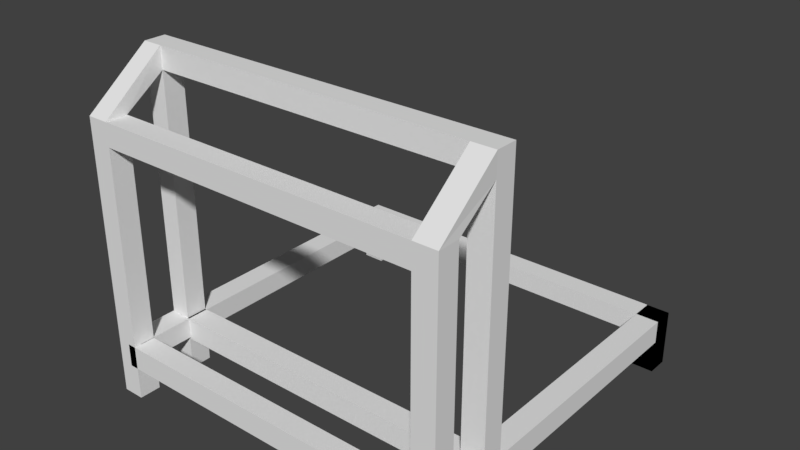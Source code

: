 # Source: quarry-1-c.blend  (saved by Blender 2.78.0; exported with 4.5.12 LTS)
import bpy
from mathutils import Matrix  # noqa: F401  (used for matrix-valued properties, if any)

bpy.ops.wm.read_factory_settings(use_empty=True)
scene = bpy.context.scene
scene.name = 'Scene'

# ---- collections
col_collection_1 = bpy.data.collections.new('Collection 1'); scene.collection.children.link(col_collection_1)

# ---- world
world_world = bpy.data.worlds.new('World'); scene.world = world_world
world_world.color = (0.05088, 0.05088, 0.05088)
world_world.use_sun_shadow = False
world_world.sun_shadow_jitter_overblur = 0.0
world_world.cycles.sampling_method = 'MANUAL'

# ---- meshes
me_cube_000 = bpy.data.meshes.new('Cube.000')
me_cube_000.from_pydata([(0.1557, 0.4057, 2.341), (0.1557, 0.6057, 2.341), (-0.05447, 0.6057, 2.341), (-0.05447, 0.4057, 2.341), (-3.054, 1.197, 2.805), (-3.054, 1.197, 3.005), (-3.054, 0.9971, 2.805), (-3.054, 0.9971, 3.005), (-3.24, 1.197, 3.005), (-3.24, 0.9971, 2.805), (-3.24, 0.9971, 3.005), (-3.24, 1.197, 2.805), (-3.038, 0.4057, 2.552), (-3.238, 0.4057, 2.552), (-3.038, 0.6057, 2.552), (-3.238, 0.6057, 2.552), (0.14, 1.197, 2.805), (0.14, 0.9971, 2.805), (0.14, 0.9971, 3.005), (0.14, 1.197, 3.005), (0.1557, 0.6057, 2.552), (0.1557, 0.4057, 2.552), (-0.05447, 0.4057, 2.552), (-0.05447, 0.6057, 2.552), (-0.0702, 1.197, 2.805), (-0.0702, 0.9971, 3.005), (-0.0702, 1.197, 3.005), (-0.0702, 0.9971, 2.805), (0.1557, 0.6057, 0.006388), (0.1557, 0.4057, 0.006388), (-0.05447, 0.4057, 0.006388), (-0.05447, 0.6057, 0.006388), (-0.0702, 0.9971, 0.008137), (-0.0702, 1.197, 0.008137), (0.14, 0.9971, 0.008137), (0.14, 1.197, 0.008137), (-3.238, 0.4057, 0.01123), (-3.238, 0.6057, 0.01123), (-3.038, 0.4057, 0.01123), (-3.038, 0.6057, 0.01123), (-3.038, 0.6057, 2.342), (-3.038, 0.4057, 2.342), (-3.238, 0.4057, 2.342), (-3.238, 0.6057, 2.342), (-3.24, 1.197, 0.008137), (-3.24, 0.9971, 0.008137), (-3.054, 0.9971, 0.008137), (-3.054, 1.197, 0.008137), (-0.0702, 1.197, 0.5259), (0.14, 1.197, 0.5259), (0.14, 0.9971, 0.5259), (-0.0702, 0.9971, 0.5259), (-0.0702, 3.572, 0.008137), (-0.0702, 3.772, 0.008137), (0.14, 3.572, 0.008137), (0.14, 3.772, 0.008137), (-0.0702, 3.772, 0.5259), (0.14, 3.772, 0.5259), (0.14, 3.572, 0.5259), (-0.0702, 3.572, 0.5259), (-3.248, 3.572, 0.008137), (-3.248, 3.772, 0.008137), (-3.038, 3.572, 0.008137), (-3.038, 3.772, 0.008137), (-3.248, 3.772, 0.5259), (-3.038, 3.772, 0.5259), (-3.038, 3.572, 0.5259), (-3.248, 3.572, 0.5259), (-0.0702, 3.572, 0.008137), (-0.0702, 3.772, 0.008137), (0.14, 3.572, 0.008137), (0.14, 3.772, 0.008137), (-0.0702, 3.772, 0.5259), (0.14, 3.772, 0.5259), (0.14, 3.572, 0.5259), (-0.0702, 3.572, 0.5259), (-0.0702, 3.772, 0.3147), (0.14, 3.772, 0.3147), (0.14, 3.572, 0.3147), (-0.0702, 3.572, 0.3147), (-3.248, 3.772, 0.3351), (-3.038, 3.772, 0.3351), (-3.038, 3.572, 0.3351), (-3.248, 3.572, 0.3351), (-3.038, 0.4738, 0.3351), (-3.038, 0.4738, 0.5259), (-3.248, 0.4738, 0.3351), (-3.248, 0.4738, 0.5259), (0.14, 0.4844, 0.3147), (0.14, 0.4844, 0.5259), (-0.0702, 0.4844, 0.3147), (-0.0702, 0.4844, 0.5259), (-0.07415, 3.772, 0.3351), (-0.07415, 3.772, 0.5259), (-0.07415, 3.572, 0.3351), (-0.07415, 3.572, 0.5259), (-0.0702, 1.197, 0.314), (0.14, 1.197, 0.314), (0.14, 0.9971, 0.314), (-0.0702, 0.9971, 0.314), (0.14, 1.197, 0.5259), (0.14, 0.9971, 0.5259), (-0.0702, 0.9971, 0.5259), (-0.0702, 1.197, 0.5259), (-3.114, 1.197, 0.314), (-3.114, 0.9971, 0.314), (-3.114, 0.9971, 0.5259), (-3.114, 1.197, 0.5259), (0.1557, 0.4057, 0.5223), (-0.05447, 0.6057, 0.5223), (0.1557, 0.6057, 0.5223), (-0.05447, 0.4057, 0.5223), (-0.05447, 0.4057, 0.3096), (0.1557, 0.4057, 0.3096), (-0.05447, 0.6057, 0.3096), (0.1557, 0.6057, 0.3096), (-3.118, 0.6057, 0.3096), (-3.118, 0.6057, 0.5223), (-3.118, 0.4057, 0.5223), (-3.118, 0.4057, 0.3096)], [], [(23, 2, 3, 22), (22, 3, 0, 21), (20, 1, 2, 23), (21, 0, 1, 20), (10, 9, 15, 13), (41, 38, 39, 40), (26, 25, 18, 19), (4, 11, 8, 5), (5, 8, 10, 7), (7, 6, 9, 10), (19, 16, 24, 26), (11, 9, 10, 8), (32, 33, 35, 34), (13, 12, 7, 10), (9, 6, 14, 15), (19, 18, 17, 16), (17, 18, 21, 20), (96, 97, 35, 33), (22, 21, 18, 25), (27, 17, 20, 23), (9, 11, 44, 45), (6, 27, 25, 7), (6, 9, 45, 46), (5, 26, 24, 4), (7, 12, 14, 6), (27, 23, 22, 25), (5, 7, 25, 26), (31, 28, 29, 30), (97, 98, 34, 35), (114, 31, 30, 112), (115, 28, 31, 114), (113, 29, 28, 115), (112, 30, 29, 113), (11, 4, 47, 44), (38, 36, 37, 39), (47, 4, 6, 46), (43, 37, 36, 42), (40, 39, 37, 43), (46, 45, 44, 47), (42, 36, 38, 41), (98, 99, 32, 34), (13, 42, 41, 12), (14, 40, 43, 15), (15, 43, 42, 13), (12, 41, 40, 14), (3, 41, 40, 2), (12, 41, 3, 22), (23, 2, 40, 14), (14, 12, 22, 23), (101, 102, 51, 50), (100, 101, 50, 49), (103, 100, 49, 48), (52, 53, 55, 54), (56, 57, 55, 53), (57, 58, 54, 55), (58, 59, 52, 54), (60, 61, 63, 62), (80, 81, 63, 61), (81, 82, 62, 63), (82, 83, 60, 62), (4, 24, 27, 6), (96, 33, 32, 99), (56, 53, 52, 59), (80, 61, 60, 83), (59, 58, 57, 56), (68, 69, 71, 70), (76, 77, 71, 69), (77, 78, 70, 71), (78, 79, 68, 70), (76, 69, 68, 79), (75, 74, 73, 72), (72, 76, 79, 75), (74, 75, 91, 89), (73, 74, 78, 77), (72, 73, 77, 76), (64, 80, 83, 67), (67, 83, 86, 87), (81, 65, 93, 92), (64, 65, 81, 80), (85, 87, 86, 84), (83, 82, 84, 86), (66, 67, 87, 85), (82, 66, 85, 84), (89, 91, 90, 88), (78, 74, 89, 88), (79, 78, 88, 90), (75, 79, 90, 91), (67, 66, 65, 64), (93, 95, 94, 92), (66, 82, 94, 95), (82, 81, 92, 94), (65, 66, 95, 93), (103, 102, 27, 24), (50, 51, 99, 98), (49, 50, 98, 97), (48, 49, 97, 96), (48, 96, 99, 51, 102, 103), (24, 16, 100, 103), (16, 17, 101, 100), (17, 27, 102, 101), (103, 107, 106, 102), (99, 105, 104, 96), (102, 106, 105, 99), (107, 103, 96, 104), (3, 111, 108, 0), (0, 108, 110, 1), (1, 110, 109, 2), (2, 109, 111, 3), (111, 112, 113, 108), (108, 113, 115, 110), (110, 115, 114, 109), (114, 112, 119, 116), (117, 116, 119, 118), (111, 109, 117, 118), (109, 114, 116, 117), (112, 111, 118, 119)])
_uv = me_cube_000.uv_layers.new(name='UVMap')
_uv.uv.foreach_set('vector', [0.1504, 0.9614, 0.1504, 0.9614, 0.1504, 0.9614, 0.1504, 0.9614, 0.1474, 0.9445, 0.1474, 0.9445, 0.1474, 0.9445, 0.1474, 0.9445, 0.1504, 0.9614, 0.1504, 0.9614, 0.1504, 0.9614, 0.1504, 0.9614, 0.1474, 0.9445, 0.1474, 0.9445, 0.1474, 0.9445, 0.1474, 0.9445, 0.1474, 0.9445, 0.1474, 0.9445, 0.1474, 0.9445, 0.1474, 0.9445, 0.1474, 0.9445, 0.1474, 0.9445, 0.1504, 0.9614, 0.1504, 0.9614, 0.1514, 0.9626, 0.1515, 0.9626, 0.1515, 0.9626, 0.1514, 0.9626, 0.1494, 0.9633, 0.1494, 0.9631, 0.1494, 0.9631, 0.1494, 0.9633, 0.1514, 0.9626, 0.1514, 0.9624, 0.1515, 0.9624, 0.1515, 0.9626, 0.1493, 0.9633, 0.1494, 0.9633, 0.1494, 0.9631, 0.1493, 0.9631, 0.1514, 0.9626, 0.1206, 0.7759, 0.1474, 0.9445, 0.1514, 0.9626, 0.1474, 0.9445, 0.1474, 0.9445, 0.1474, 0.9445, 0.1474, 0.9445, 0.1515, 0.9607, 0.1515, 0.9607, 0.1515, 0.9607, 0.1515, 0.9607, 0.1474, 0.9445, 0.1474, 0.9445, 0.1474, 0.9445, 0.1474, 0.9445, 0.1494, 0.9631, 0.1494, 0.9633, 0.1504, 0.9614, 0.1504, 0.9614, 0.1503, 0.9614, 0.1504, 0.9614, 0.1504, 0.9614, 0.1503, 0.9614, 0.1474, 0.9445, 0.1474, 0.9445, 0.1474, 0.9445, 0.1474, 0.9445, 0.1206, 0.7759, 0.1206, 0.7759, 0.1206, 0.7759, 0.1206, 0.7759, 0.1474, 0.9445, 0.1474, 0.9445, 0.1474, 0.9445, 0.1474, 0.9445, 0.1494, 0.9633, 0.1494, 0.9633, 0.1504, 0.9614, 0.1504, 0.9614, 0.1474, 0.9445, 0.1474, 0.9445, 0.1474, 0.9445, 0.1474, 0.9445, 0.1474, 0.9445, 0.1474, 0.9445, 0.1474, 0.9445, 0.1474, 0.9445, 0.1494, 0.9633, 0.1494, 0.9631, 0.1494, 0.9631, 0.1494, 0.9633, 0.1474, 0.9445, 0.1474, 0.9445, 0.1474, 0.9445, 0.1474, 0.9445, 0.1474, 0.9445, 0.1474, 0.9445, 0.1504, 0.9614, 0.1494, 0.9633, 0.1494, 0.9633, 0.1504, 0.9614, 0.1504, 0.9614, 0.1474, 0.9445, 0.1514, 0.9626, 0.1515, 0.9626, 0.1515, 0.9626, 0.1514, 0.9626, 0.1504, 0.9614, 0.1504, 0.9614, 0.1504, 0.9614, 0.1504, 0.9614, 0.1503, 0.9614, 0.1504, 0.9614, 0.1504, 0.9614, 0.1503, 0.9614, 0.1504, 0.9614, 0.1504, 0.9614, 0.1504, 0.9614, 0.1504, 0.9614, 0.1504, 0.9614, 0.1504, 0.9614, 0.1504, 0.9614, 0.1504, 0.9614, 0.1474, 0.9445, 0.1474, 0.9445, 0.1474, 0.9445, 0.1474, 0.9445, 0.1474, 0.9445, 0.1474, 0.9445, 0.1474, 0.9445, 0.1474, 0.9445, 0.1494, 0.9631, 0.1494, 0.9633, 0.1494, 0.9633, 0.1494, 0.9631, 0.1504, 0.9614, 0.1504, 0.9614, 0.1504, 0.9614, 0.1504, 0.9614, 0.1515, 0.9607, 0.1494, 0.9633, 0.1494, 0.9633, 0.1515, 0.9607, 0.1474, 0.9445, 0.1474, 0.9445, 0.1474, 0.9445, 0.1474, 0.9445, 0.1504, 0.9614, 0.1504, 0.9614, 0.1504, 0.9614, 0.1504, 0.9614, 0.1515, 0.9607, 0.1515, 0.961, 0.1515, 0.961, 0.1515, 0.9607, 0.1474, 0.9445, 0.1474, 0.9445, 0.1474, 0.9445, 0.1474, 0.9445, 0.1494, 0.9633, 0.1494, 0.9633, 0.1494, 0.9633, 0.1494, 0.9633, 0.1474, 0.9445, 0.1474, 0.9445, 0.1474, 0.9445, 0.1474, 0.9445, 0.1504, 0.9614, 0.1504, 0.9614, 0.1504, 0.9614, 0.1504, 0.9614, 0.1474, 0.9445, 0.1474, 0.9445, 0.1474, 0.9445, 0.1474, 0.9445, 0.1474, 0.9445, 0.1474, 0.9445, 0.1504, 0.9614, 0.1504, 0.9614, 0.1504, 0.9614, 0.1474, 0.9445, 0.1504, 0.9614, 0.1504, 0.9614, 0.1474, 0.9445, 0.1474, 0.9445, 0.1504, 0.9614, 0.1504, 0.9614, 0.1504, 0.9614, 0.1504, 0.9614, 0.1504, 0.9614, 0.1504, 0.9614, 0.1504, 0.9614, 0.1474, 0.9445, 0.1504, 0.9614, 0.1504, 0.9614, 0.1494, 0.9633, 0.1494, 0.9633, 0.1494, 0.9633, 0.1494, 0.9633, 0.1503, 0.9614, 0.1504, 0.9614, 0.1504, 0.9614, 0.1503, 0.9614, 0.1206, 0.7759, 0.1206, 0.7759, 0.1206, 0.7759, 0.1206, 0.7759, 0.1515, 0.9607, 0.1515, 0.9607, 0.1515, 0.9607, 0.1515, 0.9607, 0.1206, 0.7759, 0.1206, 0.7759, 0.1206, 0.7759, 0.1206, 0.7759, 0.1503, 0.9614, 0.1504, 0.9614, 0.1504, 0.9614, 0.1503, 0.9614, 0.1494, 0.9633, 0.1494, 0.9633, 0.1494, 0.9633, 0.1494, 0.9633, 0.1515, 0.9607, 0.1515, 0.9607, 0.1515, 0.9607, 0.1515, 0.9607, 0.1206, 0.7759, 0.1206, 0.7759, 0.1206, 0.7759, 0.1206, 0.7759, 0.1503, 0.9614, 0.1504, 0.9614, 0.1504, 0.9614, 0.1503, 0.9614, 0.1494, 0.9633, 0.1494, 0.9633, 0.1494, 0.9633, 0.1494, 0.9633, 0.1494, 0.9633, 0.1474, 0.9445, 0.1474, 0.9445, 0.1494, 0.9633, 0.136, 0.8683, 0.1515, 0.9607, 0.1494, 0.9633, 0.1494, 0.9633, 0.1206, 0.7759, 0.1515, 0.9607, 0.1494, 0.9633, 0.1494, 0.9633, 0.136, 0.8683, 0.1515, 0.9607, 0.1494, 0.9633, 0.1494, 0.9633, 0.1494, 0.9633, 0.1504, 0.9614, 0.1206, 0.7759, 0.1206, 0.7759, 0.1515, 0.9607, 0.1515, 0.9607, 0.1515, 0.9607, 0.1515, 0.9607, 0.1206, 0.7759, 0.1206, 0.7759, 0.1206, 0.7759, 0.1206, 0.7759, 0.1503, 0.9614, 0.1504, 0.9614, 0.1504, 0.9614, 0.1503, 0.9614, 0.1494, 0.9633, 0.1494, 0.9633, 0.1494, 0.9633, 0.1494, 0.9633, 0.136, 0.8683, 0.1515, 0.9607, 0.1494, 0.9633, 0.1494, 0.9633, 0.1494, 0.9633, 0.1504, 0.9614, 0.1206, 0.7759, 0.1206, 0.7759, 0.1206, 0.7759, 0.136, 0.8683, 0.1494, 0.9633, 0.1494, 0.9633, 0.1504, 0.9614, 0.1494, 0.9633, 0.1494, 0.9633, 0.1504, 0.9614, 0.1503, 0.9614, 0.1504, 0.9614, 0.1504, 0.9614, 0.1503, 0.9614, 0.1206, 0.7759, 0.1206, 0.7759, 0.1206, 0.7759, 0.1206, 0.7759, 0.1206, 0.7759, 0.136, 0.8683, 0.1494, 0.9633, 0.1494, 0.9633, 0.1494, 0.9633, 0.1494, 0.9633, 0.1494, 0.9633, 0.1494, 0.9633, 0.1206, 0.7759, 0.1206, 0.7759, 0.1206, 0.7759, 0.1206, 0.7759, 0.1206, 0.7759, 0.1206, 0.7759, 0.1206, 0.7759, 0.1206, 0.7759, 0.1494, 0.9633, 0.1494, 0.9633, 0.1494, 0.9633, 0.1494, 0.9633, 0.1494, 0.9633, 0.1494, 0.9633, 0.1494, 0.9633, 0.1494, 0.9633, 0.1909, 0.8869, 0.1909, 0.8869, 0.1909, 0.8869, 0.1909, 0.8869, 0.1504, 0.9614, 0.1504, 0.9614, 0.1504, 0.9614, 0.1504, 0.9614, 0.1494, 0.9633, 0.1494, 0.9633, 0.1494, 0.9633, 0.1494, 0.9633, 0.1504, 0.9614, 0.1504, 0.9614, 0.1504, 0.9614, 0.1504, 0.9614, 0.1494, 0.9633, 0.1494, 0.9633, 0.1494, 0.9633, 0.1494, 0.9633, 0.1494, 0.9633, 0.1494, 0.9633, 0.1494, 0.9633, 0.1494, 0.9633, 0.2376, 0.8702, 0.2378, 0.8698, 0.2324, 0.8362, 0.2324, 0.8362, 0.1503, 0.9614, 0.1504, 0.9614, 0.1504, 0.9614, 0.1503, 0.9614, 0.1504, 0.9614, 0.1504, 0.9614, 0.1504, 0.9614, 0.1504, 0.9614, 0.1504, 0.9614, 0.1503, 0.9614, 0.1503, 0.9614, 0.1504, 0.9614, 0.1291, 0.8294, 0.1419, 0.9091, 0.1419, 0.9091, 0.1291, 0.8294, 0.1206, 0.7759, 0.1484, 0.9539, 0.1474, 0.9445, 0.1206, 0.7759, 0.1494, 0.9633, 0.1494, 0.9633, 0.1494, 0.9633, 0.1494, 0.9633, 0.1503, 0.9614, 0.1504, 0.9614, 0.1504, 0.9614, 0.1503, 0.9614, 0.1206, 0.7759, 0.1206, 0.7759, 0.1206, 0.7759, 0.1206, 0.7759, 0.1206, 0.7759, 0.136, 0.8683, 0.1494, 0.9633, 0.1494, 0.9633, 0.1484, 0.9539, 0.1206, 0.7759, 0.1206, 0.7759, 0.1206, 0.7759, 0.1206, 0.7759, 0.1206, 0.7759, 0.1503, 0.9614, 0.1504, 0.9614, 0.1504, 0.9614, 0.1503, 0.9614, 0.1494, 0.9633, 0.1494, 0.9633, 0.1494, 0.9633, 0.1494, 0.9633, 0.1206, 0.7759, 0.1206, 0.7759, 0.1484, 0.9539, 0.1484, 0.9539, 0.1494, 0.9633, 0.1494, 0.9633, 0.136, 0.8683, 0.136, 0.8683, 0.1484, 0.9539, 0.1484, 0.9539, 0.1494, 0.9633, 0.1494, 0.9633, 0.1206, 0.7759, 0.1206, 0.7759, 0.136, 0.8683, 0.136, 0.8683, 0.1474, 0.9445, 0.1474, 0.9445, 0.1474, 0.9445, 0.1474, 0.9445, 0.1474, 0.9445, 0.1474, 0.9445, 0.1474, 0.9445, 0.1474, 0.9445, 0.1504, 0.9614, 0.1504, 0.9614, 0.1504, 0.9614, 0.1504, 0.9614, 0.1504, 0.9614, 0.1504, 0.9614, 0.1504, 0.9614, 0.1504, 0.9614, 0.1474, 0.9445, 0.1474, 0.9445, 0.1474, 0.9445, 0.1474, 0.9445, 0.1474, 0.9445, 0.1474, 0.9445, 0.1474, 0.9445, 0.1474, 0.9445, 0.1504, 0.9614, 0.1504, 0.9614, 0.1504, 0.9614, 0.1504, 0.9614, 0.1504, 0.9614, 0.1504, 0.9614, 0.1504, 0.9614, 0.1504, 0.9614, 0.1504, 0.9614, 0.1504, 0.9614, 0.1504, 0.9614, 0.1504, 0.9614, 0.1504, 0.9614, 0.1504, 0.9614, 0.1504, 0.9614, 0.1504, 0.9614, 0.1504, 0.9614, 0.1504, 0.9614, 0.1504, 0.9614, 0.1504, 0.9614, 0.1474, 0.9445, 0.1474, 0.9445, 0.1474, 0.9445, 0.1474, 0.9445])
me_cube_000.use_remesh_preserve_volume = False
me_cube_000.use_remesh_preserve_attributes = False
me_cube_000.use_mirror_vertex_groups = False
me_cube_000.update()

# ---- objects
ob_cube_000 = bpy.data.objects.new('Cube.000', me_cube_000)

# ---- transforms, parenting, visibility, modifiers, constraints
ob_cube_000.location = (0.553, -1.924, 0.0)
ob_cube_000.lineart.crease_threshold = 0.0

# ---- collection membership
col_collection_1.objects.link(ob_cube_000)

# ---- scene / render settings (as saved in the file)
scene.frame_start = 1; scene.frame_end = 250; scene.frame_set(1)
scene.render.engine = 'BLENDER_EEVEE_NEXT'
scene.render.resolution_percentage = 50
scene.render.dither_intensity = 0.0
scene.cycles.use_denoising = False
scene.cycles.samples = 128
scene.cycles.sampling_pattern = 'TABULATED_SOBOL'
scene.cycles.light_sampling_threshold = 0.0
scene.cycles.use_adaptive_sampling = False
scene.cycles.use_light_tree = False
scene.cycles.blur_glossy = 0.0
scene.cycles.sample_clamp_indirect = 0.0
scene.view_settings.view_transform = 'Standard'
bpy.context.view_layer.update()

# ---- added for rendering (the .blend has no active camera and no usable light): camera, sun
cam_auto = bpy.data.cameras.new('AutoCamera')
cam_auto.lens = 50.0
cam_auto.sensor_width = 36.0
cam_auto.clip_end = 1000.0
ob_auto_camera = bpy.data.objects.new('AutoCamera', cam_auto)
scene.collection.objects.link(ob_auto_camera)
ob_auto_camera.location = (4.23304, -6.10674, 5.68679)
ob_auto_camera.rotation_euler = (1.09748, -7.21219e-08, 0.694738)
scene.camera = ob_auto_camera
light_auto_sun = bpy.data.lights.new('AutoSun', 'SUN')
light_auto_sun.energy = 3.0
light_auto_sun.angle = 0.0523599
ob_auto_sun = bpy.data.objects.new('AutoSun', light_auto_sun)
scene.collection.objects.link(ob_auto_sun)
ob_auto_sun.rotation_euler = (0.872665, 0.174533, 0.523599)
bpy.context.view_layer.update()
